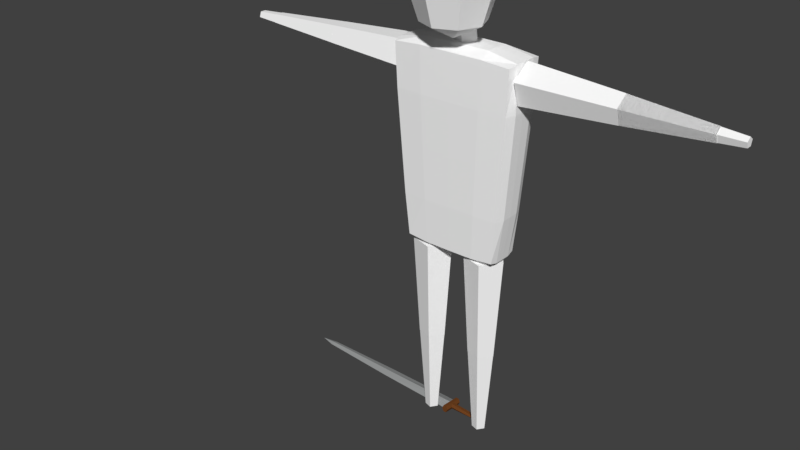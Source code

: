 # Source: Human_ver14.blend  (saved by Blender 2.77.0; exported with 4.5.12 LTS)
import bpy
from mathutils import Matrix  # noqa: F401  (used for matrix-valued properties, if any)

bpy.ops.wm.read_factory_settings(use_empty=True)
scene = bpy.context.scene
scene.name = 'Scene'

# ---- collections
col_collection_1 = bpy.data.collections.new('Collection 1'); scene.collection.children.link(col_collection_1)

# ---- materials (node trees are filled in below, after node groups)
mat_basemat = bpy.data.materials.new('BaseMat')
mat_basemat.alpha_threshold = 0.0
mat_basemat.use_transparent_shadow = False
mat_basemat.diffuse_color = (1.0, 1.0, 1.0, 1.0)
mat_basemat.roughness = 0.5
mat_basemat.line_color = (0.0, 0.0, 0.0, 1.0)
mat_bronze = bpy.data.materials.new('Bronze')
mat_bronze.alpha_threshold = 0.0
mat_bronze.use_transparent_shadow = False
mat_bronze.diffuse_color = (0.3403, 0.3506, 0.3506, 1.0)
mat_bronze.roughness = 0.5
mat_wood = bpy.data.materials.new('Wood')
mat_wood.alpha_threshold = 0.0
mat_wood.use_transparent_shadow = False
mat_wood.diffuse_color = (0.1626, 0.05538, 0.01488, 1.0)
mat_wood.roughness = 0.5
mat_copper = bpy.data.materials.new('Copper')
mat_copper.alpha_threshold = 0.0
mat_copper.use_transparent_shadow = False
mat_copper.diffuse_color = (0.8, 0.2355, 0.04549, 1.0)
mat_copper.roughness = 0.5

# ---- material node trees

# ---- world
world_world = bpy.data.worlds.new('World'); scene.world = world_world
world_world.color = (0.05088, 0.05088, 0.05088)
world_world.use_sun_shadow = False
world_world.sun_shadow_jitter_overblur = 0.0
world_world.cycles.sampling_method = 'MANUAL'

# ---- meshes
me_mesh = bpy.data.meshes.new('Mesh')
me_mesh.from_pydata([(-0.1948, 0.0636, 0.7279), (-0.2548, 0.08506, 1.505), (0.1901, 0.06359, 0.7279), (0.2501, 0.08506, 1.505), (-0.1948, -0.07404, 0.7279), (-0.2548, -0.0955, 1.505), (0.19, -0.07404, 0.7279), (0.2501, -0.0955, 1.505), (-0.2248, 0.07433, 1.117), (-0.002361, 0.08506, 1.505), (0.2201, 0.07433, 1.117), (-0.002361, 0.0636, 0.7279), (0.2501, -0.005223, 1.505), (0.2201, -0.08477, 1.117), (0.19, -0.005223, 0.7279), (-0.002361, -0.0955, 1.505), (-0.2248, -0.08477, 1.117), (-0.002361, -0.07404, 0.7279), (-0.2548, -0.005223, 1.505), (-0.1948, -0.005223, 0.7279), (-0.002361, -0.005223, 1.505), (-0.002361, -0.005223, 0.7279), (-0.2248, -0.005223, 1.117), (-0.002361, -0.08477, 1.117), (0.2201, -0.005223, 1.117), (-0.002361, 0.07433, 1.117), (-0.2398, 0.07969, 1.311), (0.1238, 0.08506, 1.505), (0.2051, 0.06896, 0.9222), (-0.09857, 0.0636, 0.7279), (0.2501, -0.05036, 1.505), (0.2051, -0.07941, 0.9222), (0.1901, 0.02919, 0.7279), (-0.1286, -0.0955, 1.505), (-0.2098, -0.07941, 0.9222), (0.09384, -0.07404, 0.7279), (-0.2548, 0.03992, 1.505), (-0.1948, -0.03963, 0.7279), (-0.2098, 0.06896, 0.9222), (-0.1286, 0.08506, 1.505), (0.2351, 0.07969, 1.311), (0.09384, 0.0636, 0.7279), (0.2501, 0.03992, 1.505), (0.2351, -0.09014, 1.311), (0.19, -0.03963, 0.7279), (0.1238, -0.0955, 1.505), (-0.2398, -0.09014, 1.311), (-0.09857, -0.07404, 0.7279), (-0.2548, -0.05036, 1.505), (-0.1948, 0.02919, 0.7279), (-0.002361, 0.03992, 1.505), (-0.002361, -0.05036, 1.505), (-0.1286, -0.005223, 1.505), (0.1238, -0.005223, 1.505), (-0.002361, -0.03963, 0.7279), (-0.002361, 0.02919, 0.7279), (-0.09857, -0.005223, 0.7279), (0.09384, -0.005223, 0.7279), (-0.2098, -0.005223, 0.9222), (-0.2398, -0.005223, 1.311), (-0.2248, -0.045, 1.117), (-0.2248, 0.03455, 1.117), (-0.002361, -0.07941, 0.9222), (-0.002361, -0.09014, 1.311), (0.1088, -0.08477, 1.117), (-0.1136, -0.08477, 1.117), (0.2051, -0.005223, 0.9222), (0.2351, -0.005223, 1.311), (0.2201, 0.03455, 1.117), (0.2201, -0.045, 1.117), (-0.002361, 0.06896, 0.9222), (-0.002361, 0.07969, 1.311), (-0.1136, 0.07433, 1.117), (0.1088, 0.07433, 1.117), (0.1163, 0.07969, 1.311), (-0.1211, 0.07969, 1.311), (-0.1061, 0.06896, 0.9222), (0.2351, -0.04768, 1.311), (0.2351, 0.03723, 1.311), (0.2051, 0.03187, 0.9222), (-0.1211, -0.09014, 1.311), (0.1163, -0.09014, 1.311), (0.1013, -0.07941, 0.9222), (-0.2398, 0.03724, 1.311), (-0.2398, -0.04768, 1.311), (-0.2098, -0.04231, 0.9222), (0.09384, 0.02919, 0.7279), (-0.09857, 0.02919, 0.7279), (-0.09857, -0.03963, 0.7279), (0.1238, -0.05036, 1.505), (-0.1286, -0.05036, 1.505), (-0.1286, 0.03992, 1.505), (0.1238, 0.03992, 1.505), (0.09384, -0.03963, 0.7279), (-0.2098, 0.03187, 0.9222), (-0.1061, -0.07941, 0.9222), (0.2051, -0.04232, 0.9222), (0.1013, 0.06896, 0.9222), (0.04337, -0.00011, 1.486), (0.04337, -0.03472, 1.669), (0.0134, -0.04064, 1.478), (0.0134, -0.07525, 1.661), (-0.03509, -0.02516, 1.481), (-0.03509, -0.05976, 1.664), (-0.03509, 0.02494, 1.491), (-0.03509, -0.009667, 1.673), (0.0134, 0.04042, 1.493), (0.0134, 0.005815, 1.676), (-0.0003831, 0.0352, 1.869), (-0.000383, 0.08156, 1.727), (-0.0003831, 0.0352, 1.584), (-0.0003832, -0.07674, 1.525), (0.07877, 0.002409, 1.869), (0.1116, 0.0352, 1.727), (0.07877, 0.002409, 1.584), (0.1116, -0.07674, 1.869), (0.1579, -0.07674, 1.727), (0.1116, -0.07674, 1.584), (0.07877, -0.1559, 1.869), (0.1116, -0.1887, 1.727), (0.07877, -0.1559, 1.584), (-0.0003834, -0.1887, 1.869), (-0.0003834, -0.235, 1.727), (-0.0003834, -0.1887, 1.584), (-0.07954, -0.1559, 1.869), (-0.1123, -0.1887, 1.727), (-0.07954, -0.1559, 1.584), (-0.1123, -0.07674, 1.869), (-0.1587, -0.07674, 1.727), (-0.1123, -0.07674, 1.584), (-0.0003832, -0.07674, 1.928), (-0.07954, 0.002409, 1.869), (-0.1123, 0.0352, 1.727), (-0.07954, 0.002409, 1.584), (0.1576, -2.02e-07, 0.3378), (0.1824, -2.352e-07, 0.7358), (0.1217, -0.04941, 0.3378), (0.1293, -0.07308, 0.7358), (0.06356, -0.03054, 0.3378), (0.04343, -0.04517, 0.7358), (0.06356, 0.03054, 0.3378), (0.04343, 0.04517, 0.7358), (0.1217, 0.04941, 0.3378), (0.1293, 0.07308, 0.7358), (0.1317, -1.678e-07, 0.001139), (0.1572, -2.018e-07, 0.3421), (0.1137, -0.02486, 0.001139), (0.1215, -0.04906, 0.3421), (0.08445, -0.01537, 0.001139), (0.06387, -0.03032, 0.3421), (0.08445, 0.01537, 0.001139), (0.06387, 0.03032, 0.3421), (0.1137, 0.02486, 0.001139), (0.1215, 0.04906, 0.3421), (-0.06715, 8.821e-08, 0.3375), (-0.04227, 5.498e-08, 0.7355), (-0.1031, -0.04941, 0.3375), (-0.09536, -0.07308, 0.7355), (-0.1611, -0.03054, 0.3375), (-0.1813, -0.04517, 0.7355), (-0.1611, 0.03054, 0.3375), (-0.1813, 0.04517, 0.7355), (-0.1031, 0.04941, 0.3375), (-0.09536, 0.07308, 0.7355), (-0.09297, 1.223e-07, 0.000821), (-0.06752, 8.843e-08, 0.3418), (-0.111, -0.02486, 0.000821), (-0.1032, -0.04906, 0.3418), (-0.1403, -0.01536, 0.000821), (-0.1608, -0.03032, 0.3418), (-0.1403, 0.01537, 0.000821), (-0.1608, 0.03032, 0.3418), (-0.111, 0.02486, 0.000821), (-0.1032, 0.04906, 0.3418), (0.5889, -8.195e-07, 1.457), (0.2377, -3.066e-07, 1.482), (0.5889, -0.04942, 1.421), (0.2377, -0.07308, 1.429), (0.5889, -0.03054, 1.363), (0.2377, -0.04517, 1.343), (0.5889, 0.03054, 1.363), (0.2377, 0.04517, 1.343), (0.5889, 0.04941, 1.421), (0.2377, 0.07308, 1.429), (0.8947, -1.254e-06, 1.431), (0.5856, -8.151e-07, 1.457), (0.8947, -0.02486, 1.413), (0.5856, -0.04906, 1.421), (0.8947, -0.01537, 1.384), (0.5856, -0.03032, 1.363), (0.8947, 0.01536, 1.384), (0.5856, 0.03032, 1.363), (0.8947, 0.02486, 1.413), (0.5856, 0.04906, 1.421), (-0.5619, 8.198e-07, 1.353), (-0.2356, 3.047e-07, 1.328), (-0.5619, -0.04941, 1.389), (-0.2356, -0.07308, 1.381), (-0.5619, -0.03054, 1.447), (-0.2356, -0.04517, 1.467), (-0.5619, 0.03054, 1.447), (-0.2356, 0.04517, 1.467), (-0.5619, 0.04942, 1.389), (-0.2356, 0.07308, 1.381), (-0.8692, 1.258e-06, 1.379), (-0.5601, 8.169e-07, 1.353), (-0.8692, -0.02486, 1.397), (-0.5601, -0.04906, 1.389), (-0.8692, -0.01536, 1.426), (-0.5601, -0.03032, 1.447), (-0.8692, 0.01537, 1.426), (-0.5601, 0.03032, 1.447), (-0.8692, 0.02486, 1.397), (-0.5601, 0.04906, 1.389), (0.8947, -1.254e-06, 1.431), (0.5856, -8.151e-07, 1.457), (0.8947, -0.02486, 1.413), (0.5856, -0.04906, 1.421), (0.8947, -0.01537, 1.384), (0.5856, -0.03032, 1.363), (0.8947, 0.01536, 1.384), (0.5856, 0.03032, 1.363), (0.8947, 0.02486, 1.413), (0.5856, 0.04906, 1.421), (0.9834, -1.16e-06, 1.423), (0.8938, -9.477e-07, 1.43), (0.9834, -0.01712, 1.411), (0.8938, -0.02367, 1.413), (0.9834, -0.01058, 1.391), (0.8938, -0.01463, 1.385), (0.9834, 0.01058, 1.391), (0.8938, 0.01463, 1.385), (0.9834, 0.01712, 1.411), (0.8938, 0.02367, 1.413), (-0.9577, -1.166e-06, 1.387), (-0.8681, -9.463e-07, 1.38), (-0.9577, -0.01712, 1.399), (-0.8681, -0.02367, 1.397), (-0.9577, -0.01058, 1.419), (-0.8681, -0.01463, 1.425), (-0.9577, 0.01058, 1.419), (-0.8681, 0.01463, 1.425), (-0.9577, 0.01712, 1.399), (-0.8681, 0.02367, 1.397)], [], [(97, 28, 2, 41), (96, 31, 6, 44), (95, 34, 4, 47), (94, 38, 0, 49), (93, 44, 6, 35), (92, 42, 3, 27), (91, 50, 9, 39), (90, 51, 20, 52), (89, 30, 12, 53), (88, 54, 17, 47), (87, 55, 21, 56), (86, 32, 14, 57), (85, 58, 19, 37), (84, 59, 22, 60), (83, 26, 8, 61), (82, 62, 17, 35), (81, 63, 23, 64), (80, 46, 16, 65), (79, 66, 14, 32), (78, 67, 24, 68), (77, 43, 13, 69), (76, 70, 11, 29), (75, 71, 25, 72), (74, 40, 10, 73), (71, 74, 73, 25), (9, 27, 74, 71), (27, 3, 40, 74), (26, 75, 72, 8), (1, 39, 75, 26), (39, 9, 71, 75), (38, 76, 29, 0), (8, 72, 76, 38), (72, 25, 70, 76), (67, 77, 69, 24), (12, 30, 77, 67), (30, 7, 43, 77), (40, 78, 68, 10), (3, 42, 78, 40), (42, 12, 67, 78), (28, 79, 32, 2), (10, 68, 79, 28), (68, 24, 66, 79), (63, 80, 65, 23), (15, 33, 80, 63), (33, 5, 46, 80), (43, 81, 64, 13), (7, 45, 81, 43), (45, 15, 63, 81), (31, 82, 35, 6), (13, 64, 82, 31), (64, 23, 62, 82), (59, 83, 61, 22), (18, 36, 83, 59), (36, 1, 26, 83), (46, 84, 60, 16), (5, 48, 84, 46), (48, 18, 59, 84), (34, 85, 37, 4), (16, 60, 85, 34), (60, 22, 58, 85), (55, 86, 57, 21), (11, 41, 86, 55), (41, 2, 32, 86), (49, 87, 56, 19), (0, 29, 87, 49), (29, 11, 55, 87), (37, 88, 47, 4), (19, 56, 88, 37), (56, 21, 54, 88), (51, 89, 53, 20), (15, 45, 89, 51), (45, 7, 30, 89), (48, 90, 52, 18), (5, 33, 90, 48), (33, 15, 51, 90), (36, 91, 39, 1), (18, 52, 91, 36), (52, 20, 50, 91), (50, 92, 27, 9), (20, 53, 92, 50), (53, 12, 42, 92), (54, 93, 35, 17), (21, 57, 93, 54), (57, 14, 44, 93), (58, 94, 49, 19), (22, 61, 94, 58), (61, 8, 38, 94), (62, 95, 47, 17), (23, 65, 95, 62), (65, 16, 34, 95), (66, 96, 44, 14), (24, 69, 96, 66), (69, 13, 31, 96), (70, 97, 41, 11), (25, 73, 97, 70), (73, 10, 28, 97), (98, 99, 101, 100), (100, 101, 103, 102), (102, 103, 105, 104), (101, 99, 107, 105, 103), (106, 107, 99, 98), (104, 105, 107, 106), (98, 100, 102, 104, 106), (110, 109, 113, 114), (109, 108, 112, 113), (114, 113, 116, 117), (113, 112, 115, 116), (117, 116, 119, 120), (116, 115, 118, 119), (120, 119, 122, 123), (119, 118, 121, 122), (123, 122, 125, 126), (122, 121, 124, 125), (126, 125, 128, 129), (125, 124, 127, 128), (128, 127, 131, 132), (129, 128, 132, 133), (108, 130, 112), (111, 110, 114), (112, 130, 115), (111, 114, 117), (115, 130, 118), (111, 117, 120), (118, 130, 121), (111, 120, 123), (121, 130, 124), (111, 123, 126), (124, 130, 127), (111, 126, 129), (127, 130, 131), (111, 129, 133), (111, 133, 110), (132, 131, 108, 109), (133, 132, 109, 110), (131, 130, 108), (134, 135, 137, 136), (136, 137, 139, 138), (138, 139, 141, 140), (137, 135, 143, 141, 139), (142, 143, 135, 134), (140, 141, 143, 142), (134, 136, 138, 140, 142), (144, 145, 147, 146), (146, 147, 149, 148), (148, 149, 151, 150), (147, 145, 153, 151, 149), (152, 153, 145, 144), (150, 151, 153, 152), (144, 146, 148, 150, 152), (154, 155, 157, 156), (156, 157, 159, 158), (158, 159, 161, 160), (157, 155, 163, 161, 159), (162, 163, 155, 154), (160, 161, 163, 162), (154, 156, 158, 160, 162), (164, 165, 167, 166), (166, 167, 169, 168), (168, 169, 171, 170), (167, 165, 173, 171, 169), (172, 173, 165, 164), (170, 171, 173, 172), (164, 166, 168, 170, 172), (174, 175, 177, 176), (176, 177, 179, 178), (178, 179, 181, 180), (177, 175, 183, 181, 179), (182, 183, 175, 174), (180, 181, 183, 182), (174, 176, 178, 180, 182), (184, 185, 187, 186), (186, 187, 189, 188), (188, 189, 191, 190), (187, 185, 193, 191, 189), (192, 193, 185, 184), (190, 191, 193, 192), (184, 186, 188, 190, 192), (194, 195, 197, 196), (196, 197, 199, 198), (198, 199, 201, 200), (197, 195, 203, 201, 199), (202, 203, 195, 194), (200, 201, 203, 202), (194, 196, 198, 200, 202), (204, 205, 207, 206), (206, 207, 209, 208), (208, 209, 211, 210), (207, 205, 213, 211, 209), (212, 213, 205, 204), (210, 211, 213, 212), (204, 206, 208, 210, 212), (214, 215, 217, 216), (216, 217, 219, 218), (217, 215, 223, 221, 219), (222, 223, 215, 214), (220, 221, 223, 222), (228, 230, 232, 224, 226), (228, 229, 231, 230), (224, 225, 227, 226), (226, 227, 229, 228), (227, 225, 233, 231, 229), (232, 233, 225, 224), (230, 231, 233, 232), (238, 240, 242, 234, 236), (238, 239, 241, 240), (234, 235, 237, 236), (236, 237, 239, 238), (237, 235, 243, 241, 239), (242, 243, 235, 234), (240, 241, 243, 242)])
_uv = me_mesh.uv_layers.new(name='UVMap')
_uv.uv.foreach_set('vector', [0.2701, 0.294, 0.3223, 0.294, 0.3148, 0.3919, 0.2663, 0.3919, 0.378, 0.2999, 0.3966, 0.3018, 0.3837, 0.3991, 0.3665, 0.3973, 0.1657, 0.5591, 0.1134, 0.5591, 0.121, 0.4612, 0.1694, 0.4612, 0.09487, 0.296, 0.1134, 0.294, 0.121, 0.3919, 0.1038, 0.3937, 0.2663, 0.4439, 0.3148, 0.4439, 0.3148, 0.4612, 0.2663, 0.4612, 0.2814, 0.9209, 0.345, 0.9209, 0.345, 0.9436, 0.2814, 0.9436, 0.1543, 0.9209, 0.2179, 0.9209, 0.2179, 0.9436, 0.1543, 0.9436, 0.1543, 0.8755, 0.2179, 0.8755, 0.2179, 0.8982, 0.1543, 0.8982, 0.2814, 0.8755, 0.345, 0.8755, 0.345, 0.8982, 0.2814, 0.8982, 0.1694, 0.4439, 0.2179, 0.4439, 0.2179, 0.4612, 0.1694, 0.4612, 0.1694, 0.4092, 0.2179, 0.4092, 0.2179, 0.4265, 0.1694, 0.4265, 0.2663, 0.4092, 0.3148, 0.4092, 0.3148, 0.4265, 0.2663, 0.4265, 0.05772, 0.2999, 0.07629, 0.2979, 0.08653, 0.3955, 0.0693, 0.3973, 0.03455, 0.1049, 0.05581, 0.1027, 0.06605, 0.2003, 0.04613, 0.2024, 0.07707, 0.1005, 0.09833, 0.09824, 0.1059, 0.1961, 0.08597, 0.1982, 0.2701, 0.5591, 0.2179, 0.5591, 0.2179, 0.4612, 0.2663, 0.4612, 0.2777, 0.7548, 0.2179, 0.7548, 0.2179, 0.657, 0.2739, 0.657, 0.1581, 0.7548, 0.09833, 0.7548, 0.1059, 0.657, 0.1619, 0.657, 0.3409, 0.296, 0.3595, 0.2979, 0.3492, 0.3955, 0.332, 0.3937, 0.3587, 0.1005, 0.38, 0.1027, 0.3697, 0.2003, 0.3498, 0.1982, 0.4012, 0.1049, 0.4225, 0.1072, 0.4096, 0.2045, 0.3896, 0.2024, 0.1657, 0.294, 0.2179, 0.294, 0.2179, 0.3919, 0.1694, 0.3919, 0.1581, 0.09824, 0.2179, 0.09824, 0.2179, 0.1961, 0.1619, 0.1961, 0.2777, 0.09824, 0.3374, 0.09824, 0.3299, 0.1961, 0.2739, 0.1961, 0.2179, 0.09824, 0.2777, 0.09824, 0.2739, 0.1961, 0.2179, 0.1961, 0.2179, 0.0003556, 0.2814, 0.0003556, 0.2777, 0.09824, 0.2179, 0.09824, 0.2814, 0.0003556, 0.345, 0.0003555, 0.3374, 0.09824, 0.2777, 0.09824, 0.09833, 0.09824, 0.1581, 0.09824, 0.1619, 0.1961, 0.1059, 0.1961, 0.09078, 0.0003556, 0.1543, 0.0003556, 0.1581, 0.09824, 0.09833, 0.09824, 0.1543, 0.0003556, 0.2179, 0.0003556, 0.2179, 0.09824, 0.1581, 0.09824, 0.1134, 0.294, 0.1657, 0.294, 0.1694, 0.3919, 0.121, 0.3919, 0.1059, 0.1961, 0.1619, 0.1961, 0.1657, 0.294, 0.1134, 0.294, 0.1619, 0.1961, 0.2179, 0.1961, 0.2179, 0.294, 0.1657, 0.294, 0.38, 0.1027, 0.4012, 0.1049, 0.3896, 0.2024, 0.3697, 0.2003, 0.3902, 0.0051, 0.4128, 0.007472, 0.4012, 0.1049, 0.38, 0.1027, 0.4128, 0.007472, 0.4354, 0.009844, 0.4225, 0.1072, 0.4012, 0.1049, 0.3374, 0.09824, 0.3587, 0.1005, 0.3498, 0.1982, 0.3299, 0.1961, 0.345, 0.0003555, 0.3676, 0.002728, 0.3587, 0.1005, 0.3374, 0.09824, 0.3676, 0.002728, 0.3902, 0.0051, 0.38, 0.1027, 0.3587, 0.1005, 0.3223, 0.294, 0.3409, 0.296, 0.332, 0.3937, 0.3148, 0.3919, 0.3299, 0.1961, 0.3498, 0.1982, 0.3409, 0.296, 0.3223, 0.294, 0.3498, 0.1982, 0.3697, 0.2003, 0.3595, 0.2979, 0.3409, 0.296, 0.2179, 0.7548, 0.1581, 0.7548, 0.1619, 0.657, 0.2179, 0.657, 0.2179, 0.8527, 0.1543, 0.8527, 0.1581, 0.7548, 0.2179, 0.7548, 0.1543, 0.8527, 0.09078, 0.8527, 0.09833, 0.7548, 0.1581, 0.7548, 0.3374, 0.7548, 0.2777, 0.7548, 0.2739, 0.657, 0.3299, 0.657, 0.345, 0.8527, 0.2814, 0.8527, 0.2777, 0.7548, 0.3374, 0.7548, 0.2814, 0.8527, 0.2179, 0.8527, 0.2179, 0.7548, 0.2777, 0.7548, 0.3223, 0.5591, 0.2701, 0.5591, 0.2663, 0.4612, 0.3148, 0.4612, 0.3299, 0.657, 0.2739, 0.657, 0.2701, 0.5591, 0.3223, 0.5591, 0.2739, 0.657, 0.2179, 0.657, 0.2179, 0.5591, 0.2701, 0.5591, 0.05581, 0.1027, 0.07707, 0.1005, 0.08597, 0.1982, 0.06605, 0.2003, 0.04557, 0.0051, 0.06817, 0.002728, 0.07707, 0.1005, 0.05581, 0.1027, 0.06817, 0.002728, 0.09078, 0.0003556, 0.09833, 0.09824, 0.07707, 0.1005, 0.01328, 0.1072, 0.03455, 0.1049, 0.04613, 0.2024, 0.02621, 0.2045, 0.0003555, 0.009844, 0.02296, 0.007472, 0.03455, 0.1049, 0.01328, 0.1072, 0.02296, 0.007472, 0.04557, 0.0051, 0.05581, 0.1027, 0.03455, 0.1049, 0.03914, 0.3018, 0.05772, 0.2999, 0.0693, 0.3973, 0.05207, 0.3991, 0.02621, 0.2045, 0.04613, 0.2024, 0.05772, 0.2999, 0.03914, 0.3018, 0.04613, 0.2024, 0.06605, 0.2003, 0.07629, 0.2979, 0.05772, 0.2999, 0.2179, 0.4092, 0.2663, 0.4092, 0.2663, 0.4265, 0.2179, 0.4265, 0.2179, 0.3919, 0.2663, 0.3919, 0.2663, 0.4092, 0.2179, 0.4092, 0.2663, 0.3919, 0.3148, 0.3919, 0.3148, 0.4092, 0.2663, 0.4092, 0.121, 0.4092, 0.1694, 0.4092, 0.1694, 0.4265, 0.121, 0.4265, 0.121, 0.3919, 0.1694, 0.3919, 0.1694, 0.4092, 0.121, 0.4092, 0.1694, 0.3919, 0.2179, 0.3919, 0.2179, 0.4092, 0.1694, 0.4092, 0.121, 0.4439, 0.1694, 0.4439, 0.1694, 0.4612, 0.121, 0.4612, 0.121, 0.4265, 0.1694, 0.4265, 0.1694, 0.4439, 0.121, 0.4439, 0.1694, 0.4265, 0.2179, 0.4265, 0.2179, 0.4439, 0.1694, 0.4439, 0.2179, 0.8755, 0.2814, 0.8755, 0.2814, 0.8982, 0.2179, 0.8982, 0.2179, 0.8527, 0.2814, 0.8527, 0.2814, 0.8755, 0.2179, 0.8755, 0.2814, 0.8527, 0.345, 0.8527, 0.345, 0.8755, 0.2814, 0.8755, 0.09078, 0.8755, 0.1543, 0.8755, 0.1543, 0.8982, 0.09078, 0.8982, 0.09078, 0.8527, 0.1543, 0.8527, 0.1543, 0.8755, 0.09078, 0.8755, 0.1543, 0.8527, 0.2179, 0.8527, 0.2179, 0.8755, 0.1543, 0.8755, 0.09078, 0.9209, 0.1543, 0.9209, 0.1543, 0.9436, 0.09078, 0.9436, 0.09078, 0.8982, 0.1543, 0.8982, 0.1543, 0.9209, 0.09078, 0.9209, 0.1543, 0.8982, 0.2179, 0.8982, 0.2179, 0.9209, 0.1543, 0.9209, 0.2179, 0.9209, 0.2814, 0.9209, 0.2814, 0.9436, 0.2179, 0.9436, 0.2179, 0.8982, 0.2814, 0.8982, 0.2814, 0.9209, 0.2179, 0.9209, 0.2814, 0.8982, 0.345, 0.8982, 0.345, 0.9209, 0.2814, 0.9209, 0.2179, 0.4439, 0.2663, 0.4439, 0.2663, 0.4612, 0.2179, 0.4612, 0.2179, 0.4265, 0.2663, 0.4265, 0.2663, 0.4439, 0.2179, 0.4439, 0.2663, 0.4265, 0.3148, 0.4265, 0.3148, 0.4439, 0.2663, 0.4439, 0.07629, 0.2979, 0.09487, 0.296, 0.1038, 0.3937, 0.08653, 0.3955, 0.06605, 0.2003, 0.08597, 0.1982, 0.09487, 0.296, 0.07629, 0.2979, 0.08597, 0.1982, 0.1059, 0.1961, 0.1134, 0.294, 0.09487, 0.296, 0.2179, 0.5591, 0.1657, 0.5591, 0.1694, 0.4612, 0.2179, 0.4612, 0.2179, 0.657, 0.1619, 0.657, 0.1657, 0.5591, 0.2179, 0.5591, 0.1619, 0.657, 0.1059, 0.657, 0.1134, 0.5591, 0.1657, 0.5591, 0.3595, 0.2979, 0.378, 0.2999, 0.3665, 0.3973, 0.3492, 0.3955, 0.3697, 0.2003, 0.3896, 0.2024, 0.378, 0.2999, 0.3595, 0.2979, 0.3896, 0.2024, 0.4096, 0.2045, 0.3966, 0.3018, 0.378, 0.2999, 0.2179, 0.294, 0.2701, 0.294, 0.2663, 0.3919, 0.2179, 0.3919, 0.2179, 0.1961, 0.2739, 0.1961, 0.2701, 0.294, 0.2179, 0.294, 0.2739, 0.1961, 0.3299, 0.1961, 0.3223, 0.294, 0.2701, 0.294, 0.931, 0.469, 0.8977, 0.5281, 0.9179, 0.5192, 0.872, 0.469, 0.872, 0.469, 0.9179, 0.5192, 0.9129, 0.4978, 0.8524, 0.5255, 0.8524, 0.5255, 0.9129, 0.4978, 0.8914, 0.4921, 0.8989, 0.56, 0.8797, 0.3295, 0.8948, 0.3087, 0.9192, 0.3167, 0.9192, 0.3423, 0.8948, 0.3503, 0.9478, 0.5254, 0.8821, 0.512, 0.8977, 0.5281, 0.931, 0.469, 0.8989, 0.56, 0.8914, 0.4921, 0.8821, 0.512, 0.9478, 0.5254, 0.9041, 0.3925, 0.8797, 0.3846, 0.8797, 0.3589, 0.9041, 0.351, 0.9192, 0.3718, 0.5697, 0.2998, 0.5441, 0.3515, 0.4994, 0.3322, 0.5385, 0.2787, 0.5441, 0.3515, 0.5185, 0.4032, 0.4828, 0.3943, 0.4994, 0.3322, 0.5385, 0.2787, 0.4994, 0.3322, 0.4361, 0.3064, 0.5083, 0.2347, 0.4994, 0.3322, 0.4828, 0.3943, 0.4361, 0.401, 0.4361, 0.3064, 0.6521, 0.06763, 0.6521, 0.1623, 0.5888, 0.1364, 0.6054, 0.07435, 0.6521, 0.1623, 0.58, 0.234, 0.5497, 0.1899, 0.5888, 0.1364, 0.6054, 0.07435, 0.5888, 0.1364, 0.5441, 0.1172, 0.5697, 0.06546, 0.5888, 0.1364, 0.5497, 0.1899, 0.5185, 0.1689, 0.5441, 0.1172, 0.5697, 0.06546, 0.5441, 0.1172, 0.4994, 0.0979, 0.5385, 0.04441, 0.5441, 0.1172, 0.5185, 0.1689, 0.4828, 0.16, 0.4994, 0.0979, 0.5385, 0.04441, 0.4994, 0.0979, 0.4361, 0.07205, 0.5083, 0.0003555, 0.4994, 0.0979, 0.4828, 0.16, 0.4361, 0.1667, 0.4361, 0.07205, 0.6521, 0.3966, 0.58, 0.4683, 0.5497, 0.4242, 0.5888, 0.3707, 0.6521, 0.302, 0.6521, 0.3966, 0.5888, 0.3707, 0.6054, 0.3087, 0.5185, 0.4032, 0.4897, 0.467, 0.4828, 0.3943, 0.5985, 0.2359, 0.5697, 0.2998, 0.5385, 0.2787, 0.4828, 0.3943, 0.4897, 0.467, 0.4361, 0.401, 0.5985, 0.2359, 0.5385, 0.2787, 0.5083, 0.2347, 0.58, 0.234, 0.4897, 0.2327, 0.5497, 0.1899, 0.5985, 0.001602, 0.6521, 0.06763, 0.6054, 0.07435, 0.5497, 0.1899, 0.4897, 0.2327, 0.5185, 0.1689, 0.5985, 0.001602, 0.6054, 0.07435, 0.5697, 0.06546, 0.5185, 0.1689, 0.4897, 0.2327, 0.4828, 0.16, 0.5985, 0.001602, 0.5697, 0.06546, 0.5385, 0.04441, 0.4828, 0.16, 0.4897, 0.2327, 0.4361, 0.1667, 0.5985, 0.001602, 0.5385, 0.04441, 0.5083, 0.0003555, 0.58, 0.4683, 0.4897, 0.467, 0.5497, 0.4242, 0.5985, 0.2359, 0.6521, 0.302, 0.6054, 0.3087, 0.5985, 0.2359, 0.6054, 0.3087, 0.5697, 0.2998, 0.5888, 0.3707, 0.5497, 0.4242, 0.5185, 0.4032, 0.5441, 0.3515, 0.6054, 0.3087, 0.5888, 0.3707, 0.5441, 0.3515, 0.5697, 0.2998, 0.5497, 0.4242, 0.4897, 0.467, 0.5185, 0.4032, 0.8424, 0.0003559, 0.879, 0.1978, 0.834, 0.2045, 0.812, 0.004853, 0.812, 0.004853, 0.834, 0.2045, 0.7887, 0.2078, 0.7813, 0.007107, 0.7813, 0.007107, 0.7887, 0.2078, 0.7432, 0.2078, 0.7505, 0.007107, 0.5068, 0.8867, 0.5501, 0.8727, 0.5768, 0.9095, 0.5501, 0.9463, 0.5068, 0.9322, 0.7199, 0.004852, 0.6978, 0.2045, 0.6528, 0.1978, 0.6894, 0.0003555, 0.7505, 0.007107, 0.7432, 0.2078, 0.6978, 0.2045, 0.7199, 0.004852, 0.6993, 0.92, 0.6685, 0.92, 0.659, 0.8907, 0.6839, 0.8727, 0.7088, 0.8907, 0.5503, 0.6959, 0.5876, 0.864, 0.5576, 0.8693, 0.535, 0.6986, 0.535, 0.6986, 0.5576, 0.8693, 0.5271, 0.872, 0.5196, 0.7, 0.5196, 0.7, 0.5271, 0.872, 0.4966, 0.872, 0.5041, 0.7, 0.8892, 0.09887, 0.9197, 0.09887, 0.9291, 0.1279, 0.9044, 0.1459, 0.8797, 0.1279, 0.4887, 0.6986, 0.4662, 0.8693, 0.4361, 0.864, 0.4735, 0.6959, 0.5041, 0.7, 0.4966, 0.872, 0.4662, 0.8693, 0.4887, 0.6986, 0.6833, 0.234, 0.6786, 0.2192, 0.6911, 0.2102, 0.7036, 0.2192, 0.6988, 0.234, 0.8424, 0.2347, 0.879, 0.4321, 0.834, 0.4388, 0.812, 0.2392, 0.812, 0.2392, 0.834, 0.4388, 0.7887, 0.4421, 0.7813, 0.2414, 0.7813, 0.2414, 0.7887, 0.4421, 0.7432, 0.4421, 0.7505, 0.2414, 0.4361, 0.9095, 0.4629, 0.8727, 0.5061, 0.8867, 0.5061, 0.9322, 0.4629, 0.9463, 0.7199, 0.2392, 0.6978, 0.4388, 0.6528, 0.4321, 0.6894, 0.2347, 0.7505, 0.2414, 0.7432, 0.4421, 0.6978, 0.4388, 0.7199, 0.2392, 0.8892, 0.04768, 0.8797, 0.01843, 0.9046, 0.0003555, 0.9295, 0.01843, 0.92, 0.04768, 0.7025, 0.6959, 0.7398, 0.864, 0.7098, 0.8693, 0.6872, 0.6986, 0.6872, 0.6986, 0.7098, 0.8693, 0.6794, 0.872, 0.6718, 0.7, 0.6718, 0.7, 0.6794, 0.872, 0.6488, 0.872, 0.6564, 0.7, 0.8797, 0.1645, 0.9044, 0.1466, 0.9291, 0.1645, 0.9197, 0.1936, 0.8892, 0.1936, 0.6409, 0.6986, 0.6184, 0.8693, 0.5883, 0.864, 0.6257, 0.6959, 0.6564, 0.7, 0.6488, 0.872, 0.6184, 0.8693, 0.6409, 0.6986, 0.6731, 0.4683, 0.6576, 0.4683, 0.6528, 0.4536, 0.6653, 0.4445, 0.6778, 0.4536, 0.6436, 0.6586, 0.4461, 0.6952, 0.4395, 0.6502, 0.6391, 0.6282, 0.6391, 0.6282, 0.4395, 0.6502, 0.4361, 0.6048, 0.6368, 0.5975, 0.6368, 0.5975, 0.4361, 0.6048, 0.4361, 0.5594, 0.6368, 0.5667, 0.5883, 0.9095, 0.6151, 0.8727, 0.6583, 0.8867, 0.6583, 0.9322, 0.6151, 0.9463, 0.6391, 0.5361, 0.4395, 0.514, 0.4461, 0.469, 0.6436, 0.5056, 0.6368, 0.5667, 0.4361, 0.5594, 0.4395, 0.514, 0.6391, 0.5361, 0.8773, 0.6787, 0.8524, 0.6606, 0.8619, 0.6314, 0.8927, 0.6314, 0.9022, 0.6606, 0.9166, 0.8101, 0.7485, 0.8474, 0.7432, 0.8174, 0.9139, 0.7948, 0.9139, 0.7948, 0.7432, 0.8174, 0.7406, 0.7869, 0.9125, 0.7794, 0.9125, 0.7794, 0.7406, 0.7869, 0.7406, 0.7564, 0.9125, 0.7639, 0.8797, 0.2179, 0.9088, 0.2085, 0.9267, 0.2332, 0.9088, 0.2579, 0.8797, 0.2485, 0.9139, 0.7485, 0.7432, 0.726, 0.7485, 0.6959, 0.9166, 0.7333, 0.9125, 0.7639, 0.7406, 0.7564, 0.7432, 0.726, 0.9139, 0.7485, 0.6911, 0.4683, 0.6786, 0.4592, 0.6833, 0.4445, 0.6988, 0.4445, 0.7036, 0.4592, 0.6443, 0.5056, 0.8417, 0.469, 0.8484, 0.514, 0.6488, 0.5361, 0.6488, 0.5361, 0.8484, 0.514, 0.8517, 0.5594, 0.651, 0.5667, 0.651, 0.5667, 0.8517, 0.5594, 0.8517, 0.6048, 0.651, 0.5975, 0.8524, 0.5874, 0.8892, 0.5607, 0.926, 0.5874, 0.912, 0.6307, 0.8665, 0.6307, 0.6488, 0.6282, 0.8484, 0.6502, 0.8417, 0.6952, 0.6443, 0.6586, 0.651, 0.5975, 0.8517, 0.6048, 0.8484, 0.6502, 0.6488, 0.6282, 0.8978, 0.09816, 0.8797, 0.07328, 0.8978, 0.04839, 0.9271, 0.0579, 0.9271, 0.08865, 0.7406, 0.8855, 0.9086, 0.8481, 0.9139, 0.8782, 0.7433, 0.9007, 0.7433, 0.9007, 0.9139, 0.8782, 0.9166, 0.9086, 0.7446, 0.9162, 0.7446, 0.9162, 0.9166, 0.9086, 0.9166, 0.9392, 0.7446, 0.9316, 0.8797, 0.2833, 0.8977, 0.2586, 0.9267, 0.2681, 0.9267, 0.2986, 0.8977, 0.308, 0.7433, 0.947, 0.9139, 0.9696, 0.9086, 0.9996, 0.7406, 0.9623, 0.7446, 0.9316, 0.9166, 0.9392, 0.9139, 0.9696, 0.7433, 0.947, 0.6576, 0.234, 0.6528, 0.2192, 0.6653, 0.2102, 0.6778, 0.2192, 0.6731, 0.234, 0.9166, 0.8101, 0.7485, 0.8474, 0.7432, 0.8174, 0.9139, 0.7948, 0.9139, 0.7948, 0.7432, 0.8174, 0.7406, 0.7869, 0.9125, 0.7794, 0.8797, 0.2179, 0.9088, 0.2085, 0.9267, 0.2332, 0.9088, 0.2579, 0.8797, 0.2485, 0.9139, 0.7485, 0.7432, 0.726, 0.7485, 0.6959, 0.9166, 0.7333, 0.9125, 0.7639, 0.7406, 0.7564, 0.7432, 0.726, 0.9139, 0.7485, 0.9125, 0.7794, 0.9125, 0.7639, 0.9139, 0.7485, 0.9166, 0.8101, 0.9139, 0.7948, 0.9125, 0.7794, 0.7406, 0.7869, 0.9088, 0.2579, 0.9125, 0.7639, 0.9166, 0.8101, 0.7485, 0.8474, 0.7432, 0.8174, 0.9139, 0.7948, 0.9139, 0.7948, 0.7432, 0.8174, 0.7406, 0.7869, 0.9125, 0.7794, 0.8797, 0.2179, 0.9088, 0.2085, 0.9267, 0.2332, 0.9088, 0.2579, 0.8797, 0.2485, 0.9139, 0.7485, 0.7432, 0.726, 0.7485, 0.6959, 0.9166, 0.7333, 0.9125, 0.7639, 0.7406, 0.7564, 0.7432, 0.726, 0.9139, 0.7485, 0.9125, 0.7794, 0.9125, 0.7639, 0.9139, 0.7485, 0.9166, 0.8101, 0.9139, 0.7948, 0.9125, 0.7794, 0.7406, 0.7869, 0.9088, 0.2579, 0.9125, 0.7639, 0.9166, 0.8101, 0.7485, 0.8474, 0.7432, 0.8174, 0.9139, 0.7948, 0.9139, 0.7948, 0.7432, 0.8174, 0.7406, 0.7869, 0.9125, 0.7794, 0.8797, 0.2179, 0.9088, 0.2085, 0.9267, 0.2332, 0.9088, 0.2579, 0.8797, 0.2485, 0.9139, 0.7485, 0.7432, 0.726, 0.7485, 0.6959, 0.9166, 0.7333, 0.9125, 0.7639, 0.7406, 0.7564, 0.7432, 0.726, 0.9139, 0.7485])
me_mesh.materials.append(mat_basemat)
me_mesh.use_remesh_preserve_volume = False
me_mesh.use_remesh_preserve_attributes = False
me_mesh.use_mirror_vertex_groups = False
me_mesh.update()
me_sword = bpy.data.meshes.new('Sword')
me_sword.from_pydata([(-9.842e-05, 0.06471, -0.02023), (0.006064, 0.06471, -0.01407), (-9.842e-05, 0.06471, -0.007909), (-0.006261, 0.06471, -0.01407), (-9.842e-05, 0.08173, -0.01041), (0.006064, 0.07639, -0.007329), (-9.842e-05, 0.07105, -0.004248), (-0.006261, 0.07639, -0.007329), (-9.842e-05, 0.08173, 0.009237), (0.006064, 0.07639, 0.006156), (-9.842e-05, 0.07105, 0.003075), (-0.006261, 0.07639, 0.006156), (-9.842e-05, 0.06471, 0.01906), (0.006064, 0.06471, 0.0129), (-9.842e-05, 0.06471, 0.006736), (-0.006261, 0.06471, 0.0129), (-9.842e-05, 0.0477, 0.009237), (0.006064, 0.05303, 0.006156), (-9.842e-05, 0.05837, 0.003075), (-0.006261, 0.05303, 0.006156), (-9.842e-05, 0.0477, -0.01041), (0.006064, 0.05303, -0.007329), (-9.842e-05, 0.05837, -0.004248), (-0.006261, 0.05303, -0.007329), (-1.863e-09, -0.06434, -0.03371), (-1.863e-09, -0.06434, 0.03371), (-1.863e-09, -0.7758, 0.0), (-1.863e-09, -0.3913, 0.02774), (-0.01205, -0.06434, 0.0), (-1.863e-09, -0.3913, -0.02774), (0.01205, -0.06434, 0.0), (0.007699, -0.3913, 0.0), (-0.007699, -0.3913, 0.0), (-1.863e-09, -0.7144, -0.01468), (-1.863e-09, -0.7144, 0.01468), (0.004378, -0.7151, 0.0), (-0.004378, -0.7151, 0.0), (0.0001056, -0.04706, -0.03769), (0.0001056, -0.04706, 0.0384), (0.0138, -0.05341, -0.03769), (0.0138, -0.05341, 0.0384), (0.0138, -0.06611, -0.03769), (0.0138, -0.06611, 0.0384), (0.0001056, -0.07247, -0.03769), (0.0001056, -0.07247, 0.0384), (-0.01359, -0.06611, -0.03769), (-0.01359, -0.06611, 0.0384), (-0.01359, -0.05341, -0.03769), (-0.01359, -0.05341, 0.0384), (-0.0001467, 0.05201, 0.01249), (-0.0001467, -0.0583, 0.01156), (0.006085, 0.05201, 0.005899), (0.01046, -0.0583, 0.005436), (0.006085, 0.05201, -0.007279), (0.01046, -0.0583, -0.006816), (-0.0001467, 0.05201, -0.01387), (-0.0001467, -0.0583, -0.01294), (-0.006379, 0.05201, -0.007279), (-0.01076, -0.0583, -0.006816), (-0.006379, 0.05201, 0.005899), (-0.01076, -0.0583, 0.005436)], [], [(0, 4, 5, 1), (1, 5, 6, 2), (2, 6, 7, 3), (0, 3, 7, 4), (4, 8, 9, 5), (5, 9, 10, 6), (6, 10, 11, 7), (7, 11, 8, 4), (8, 12, 13, 9), (9, 13, 14, 10), (10, 14, 15, 11), (11, 15, 12, 8), (12, 16, 17, 13), (13, 17, 18, 14), (14, 18, 19, 15), (15, 19, 16, 12), (16, 20, 21, 17), (17, 21, 22, 18), (18, 22, 23, 19), (19, 23, 20, 16), (20, 0, 1, 21), (21, 1, 2, 22), (22, 2, 3, 23), (23, 3, 0, 20), (32, 28, 24, 29), (26, 36, 33), (30, 31, 29, 24), (25, 27, 31, 30), (36, 26, 34), (36, 32, 29, 33), (34, 27, 32, 36), (27, 25, 28, 32), (28, 25, 30), (24, 28, 30), (34, 26, 35), (33, 35, 26), (27, 34, 35, 31), (31, 35, 33, 29), (37, 38, 40, 39), (39, 40, 42, 41), (41, 42, 44, 43), (43, 44, 46, 45), (40, 38, 48, 46, 44, 42), (45, 46, 48, 47), (47, 48, 38, 37), (37, 39, 41, 43, 45, 47), (49, 50, 52, 51), (51, 52, 54, 53), (53, 54, 56, 55), (55, 56, 58, 57), (52, 50, 60, 58, 56, 54), (57, 58, 60, 59), (59, 60, 50, 49), (49, 51, 53, 55, 57, 59)])
me_sword.polygons.foreach_set('material_index', [2, 2, 2, 2, 2, 2, 2, 2, 2, 2, 2, 2, 2, 2, 2, 2, 2, 2, 2, 2, 2, 2, 2, 2, 0, 0, 0, 0, 0, 0, 0, 0, 0, 0, 0, 0, 0, 0, 1, 1, 1, 1, 1, 1, 1, 1, 1, 1, 1, 1, 1, 1, 1, 1])
_uv = me_sword.uv_layers.new(name='UVMap')
_uv.uv.foreach_set('vector', [0.6569, 0.2118, 0.6569, 0.2357, 0.6307, 0.2282, 0.6307, 0.2118, 0.614, 0.1714, 0.6427, 0.155, 0.6569, 0.1627, 0.6414, 0.1716, 0.7414, 0.2126, 0.7414, 0.2215, 0.7151, 0.229, 0.7151, 0.2126, 0.912, 0.1309, 0.9424, 0.1309, 0.9706, 0.1473, 0.9531, 0.1548, 0.7151, 0.2842, 0.7151, 0.2566, 0.7414, 0.2609, 0.7414, 0.2799, 0.9724, 0.0379, 0.9724, 0.05685, 0.9462, 0.05252, 0.9462, 0.04223, 0.9363, 0.311, 0.9363, 0.3007, 0.9625, 0.2964, 0.9625, 0.3154, 0.912, 0.2151, 0.912, 0.1961, 0.9382, 0.1918, 0.9382, 0.2194, 0.9617, 0.2194, 0.9617, 0.247, 0.9382, 0.2423, 0.9382, 0.2234, 0.7855, 0.3194, 0.7855, 0.303, 0.8117, 0.303, 0.8117, 0.3119, 0.9097, 0.3116, 0.9097, 0.3013, 0.9363, 0.2964, 0.9363, 0.3153, 0.6307, 0.2521, 0.6307, 0.2357, 0.6569, 0.2357, 0.6569, 0.2596, 0.7414, 0.2842, 0.7414, 0.3118, 0.7174, 0.3075, 0.7174, 0.2886, 0.7839, 0.303, 0.7839, 0.3194, 0.7576, 0.3119, 0.7576, 0.303, 0.9462, 0.1003, 0.9462, 0.09003, 0.9725, 0.08644, 0.9725, 0.1053, 0.9382, 0.2194, 0.9382, 0.203, 0.9644, 0.1955, 0.9644, 0.2194, 0.7414, 0.229, 0.7414, 0.2566, 0.7151, 0.2523, 0.7151, 0.2333, 0.9462, 0.01895, 0.9462, 0.0, 0.9724, 0.00433, 0.9724, 0.01462, 0.9724, 0.02328, 0.9724, 0.03357, 0.9462, 0.0379, 0.9462, 0.01895, 0.912, 0.2427, 0.912, 0.2237, 0.9382, 0.2194, 0.9382, 0.247, 0.6569, 0.1878, 0.6569, 0.2118, 0.6307, 0.2118, 0.6307, 0.1953, 0.6427, 0.1878, 0.614, 0.1714, 0.6414, 0.1716, 0.6569, 0.1805, 0.7414, 0.2037, 0.7414, 0.2126, 0.7151, 0.2126, 0.7151, 0.1962, 0.9706, 0.1145, 0.9424, 0.1309, 0.912, 0.1309, 0.9531, 0.1069, 0.4311, 0.5404, 0.4367, 1.0, 0.2865, 1.0, 0.3092, 0.5405, 0.4227, 0.0, 0.4264, 0.08534, 0.3616, 0.08637, 0.1456, 1.0, 0.1555, 0.5405, 0.2719, 0.5405, 0.2865, 1.0, 0.0, 0.9993, 0.03612, 0.54, 0.1555, 0.5405, 0.1456, 1.0, 0.4264, 0.08534, 0.4227, 0.0, 0.4846, 0.08623, 0.4264, 0.08534, 0.4311, 0.5404, 0.3092, 0.5405, 0.3616, 0.08637, 0.4846, 0.08623, 0.5415, 0.5402, 0.4311, 0.5404, 0.4264, 0.08534, 0.5415, 0.5402, 0.5689, 0.9997, 0.4367, 1.0, 0.4311, 0.5404, 0.8117, 0.1572, 0.7151, 0.1962, 0.7151, 0.1458, 0.8117, 0.1069, 0.8117, 0.1572, 0.7151, 0.1458, 0.1022, 0.08615, 0.1666, 0.0, 0.1655, 0.08539, 0.227, 0.08643, 0.1655, 0.08539, 0.1666, 0.0, 0.03612, 0.54, 0.1022, 0.08615, 0.1655, 0.08539, 0.1555, 0.5405, 0.1555, 0.5405, 0.1655, 0.08539, 0.227, 0.08643, 0.2719, 0.5405, 0.8339, 0.1069, 0.8339, 0.0, 0.8921, 1.047e-08, 0.8921, 0.1069, 0.8117, 0.1962, 0.8117, 0.303, 0.7576, 0.303, 0.7576, 0.1962, 0.7756, 5.235e-09, 0.7756, 0.1069, 0.7174, 0.1069, 0.7174, 0.0, 0.7174, 0.0, 0.7174, 0.1069, 0.6592, 0.1069, 0.6592, 5.235e-09, 0.9097, 0.2695, 0.9097, 0.2907, 0.8607, 0.3044, 0.8117, 0.2969, 0.8117, 0.2757, 0.8607, 0.262, 0.8921, 0.1053, 0.8921, 0.0, 0.9462, 3.145e-05, 0.9462, 0.1053, 0.8339, 0.0, 0.8339, 0.1069, 0.7756, 0.1069, 0.7756, 5.235e-09, 0.7151, 0.2755, 0.7151, 0.2967, 0.6661, 0.3042, 0.6171, 0.2905, 0.6171, 0.2693, 0.6661, 0.2618, 0.8669, 0.262, 0.8669, 0.1069, 0.912, 0.1069, 0.8934, 0.262, 0.6592, 0.2618, 0.6624, 0.1069, 0.7144, 0.1069, 0.7151, 0.2618, 0.6405, 0.0, 0.6592, 0.155, 0.614, 0.155, 0.614, 0.0, 0.614, 0.0, 0.614, 0.155, 0.5689, 0.155, 0.5875, 0.0, 0.9549, 0.2964, 0.9097, 0.2878, 0.9097, 0.2706, 0.9549, 0.262, 1.0, 0.2706, 1.0, 0.2878, 0.8117, 0.262, 0.8156, 0.107, 0.8669, 0.1069, 0.8669, 0.2619, 0.5875, 0.3101, 0.5689, 0.155, 0.614, 0.155, 0.614, 0.3101, 0.9385, 0.1918, 0.912, 0.1825, 0.912, 0.164, 0.9385, 0.1548, 0.965, 0.164, 0.965, 0.1825])
me_sword.materials.append(mat_bronze)
me_sword.materials.append(mat_wood)
me_sword.materials.append(mat_copper)
me_sword.use_remesh_preserve_volume = False
me_sword.use_remesh_preserve_attributes = False
me_sword.use_mirror_vertex_groups = False
me_sword.update()
arm_armature = bpy.data.armatures.new('Armature')  # bones are not reproduced

# ---- objects
ob_armature = bpy.data.objects.new('Armature', arm_armature)
ob_mesh = bpy.data.objects.new('Mesh', me_mesh)
ob_sword = bpy.data.objects.new('Sword', me_sword)

# ---- transforms, parenting, visibility, modifiers, constraints
ob_armature.location = (0.0, 0.0, 0.0)
ob_armature.show_in_front = True
ob_armature.lineart.crease_threshold = 0.0
ob_mesh.parent = ob_armature
ob_mesh.location = (0.0, 0.0, 0.0)
ob_mesh.lineart.crease_threshold = 0.0
_vg = ob_mesh.vertex_groups.new(name='Torso')
for _i, _w in zip([0, 1, 2, 3, 4, 5, 6, 7, 8, 9, 10, 11, 12, 13, 14, 15, 16, 17, 18, 19, 20, 21, 22, 23, 24, 25, 26, 27, 28, 29, 30, 31, 32, 33, 34, 35, 36, 37, 38, 39, 40, 41, 42, 43, 44, 45, 46, 47, 48, 49, 50, 51, 52, 53, 54, 55, 56, 57, 58, 59, 60, 61, 62, 63, 64, 65, 66, 67, 68, 69, 70, 71, 72, 73, 74, 75, 76, 77, 78, 79, 80, 81, 82, 83, 84, 85, 86, 87, 88, 89, 90, 91, 92, 93, 94, 95, 96, 97], [1.0, 0.9991, 0.9855, 0.9999, 1.0, 0.9991, 0.9897, 0.9999, 0.9937, 0.9998, 0.9995, 0.9449, 0.9999, 0.9996, 0.9882, 0.9999, 0.9953, 0.9856, 0.9991, 1.0, 0.9999, 0.9817, 0.9941, 0.9997, 0.9995, 0.9994, 0.998, 0.9999, 0.9973, 1.0, 0.9999, 0.998, 0.9869, 0.9997, 0.9763, 0.9892, 0.9991, 1.0, 0.9625, 0.9996, 0.9999, 0.9767, 0.9999, 0.9999, 0.9891, 0.9999, 0.9983, 1.0, 0.9991, 1.0, 0.9999, 0.9999, 0.9997, 0.9999, 0.9845, 0.9675, 1.0, 0.9871, 0.9684, 0.9979, 0.9947, 0.9938, 0.998, 0.9999, 0.9997, 0.9977, 0.9977, 0.9999, 0.9995, 0.9996, 0.9948, 0.9999, 0.995, 0.9995, 0.9999, 0.999, 0.958, 0.9999, 0.9999, 0.9975, 0.9993, 0.9999, 0.9983, 0.9979, 0.998, 0.9723, 0.9829, 1.0, 1.0, 0.9999, 0.9997, 0.9996, 0.9999, 0.989, 0.9648, 0.9876, 0.9978, 0.9966]): _vg.add([_i], _w, 'REPLACE')
_vg = ob_mesh.vertex_groups.new(name='Root')
for _i, _w in zip([0, 1, 2, 3, 4, 5, 6, 7, 8, 9, 10, 11, 12, 13, 14, 15, 16, 17, 18, 19, 20, 21, 22, 23, 24, 25, 26, 27, 28, 29, 30, 31, 32, 33, 34, 35, 36, 37, 38, 39, 40, 41, 42, 43, 44, 45, 46, 47, 48, 49, 50, 51, 52, 53, 54, 55, 56, 57, 58, 59, 60, 61, 62, 63, 64, 65, 66, 67, 68, 69, 70, 71, 72, 73, 74, 75, 76, 77, 78, 79, 80, 81, 82, 83, 84, 85, 86, 87, 88, 89, 90, 91, 92, 93, 94, 95, 96, 97], [1.0, 1.0, 0.983, 1.0, 1.0, 1.0, 0.9877, 1.0, 0.9845, 1.0, 0.9911, 0.938, 1.0, 0.9913, 0.9859, 1.0, 0.9864, 0.9835, 1.0, 1.0, 1.0, 0.9776, 0.9845, 0.9982, 0.9908, 0.9981, 0.9506, 1.0, 0.9956, 1.0, 1.0, 0.9963, 0.9845, 1.0, 0.9732, 0.9874, 1.0, 1.0, 0.9585, 1.0, 0.9536, 0.9733, 1.0, 0.9558, 0.987, 1.0, 0.9518, 1.0, 1.0, 1.0, 1.0, 1.0, 1.0, 1.0, 0.9817, 0.962, 1.0, 0.9849, 0.9647, 0.9478, 0.9852, 0.9842, 0.9976, 0.9833, 0.9956, 0.9931, 0.9959, 0.9516, 0.9908, 0.9909, 0.9942, 0.9826, 0.9902, 0.9952, 0.9726, 0.9704, 0.9546, 0.9529, 0.9518, 0.9957, 0.9727, 0.9749, 0.9975, 0.9483, 0.949, 0.9689, 0.9803, 1.0, 1.0, 1.0, 1.0, 1.0, 1.0, 0.9871, 0.961, 0.986, 0.9961, 0.9956]): _vg.add([_i], _w, 'REPLACE')
_vg = ob_mesh.vertex_groups.new(name='UpperArm.L')
_vg.add([174, 175, 176, 177, 178, 179, 180, 181, 182, 183], 1.0, 'REPLACE')
_vg = ob_mesh.vertex_groups.new(name='Forearm.L')
for _i, _w in zip([184, 185, 186, 187, 188, 189, 190, 191, 192, 193, 214, 215, 216, 217, 218, 219, 220, 221, 222, 223, 224, 225, 226, 227, 228, 229, 230, 231, 232, 233, 234, 235, 236, 237, 238, 239, 240, 241, 242, 243], [1.0, 1.0, 1.0, 1.0, 1.0, 1.0, 1.0, 1.0, 0.9989, 1.0, 1.0, 1.0, 1.0, 1.0, 1.0, 1.0, 1.0, 1.0, 0.9989, 1.0, 0.0, 0.0, 0.0, 0.0, 0.0, 0.0, 0.0, 0.0, 0.0, 0.0, 0.0, 0.0, 0.0, 0.0, 0.0, 0.0, 0.0, 0.0, 0.0, 0.0]): _vg.add([_i], _w, 'REPLACE')
_vg = ob_mesh.vertex_groups.new(name='UpperArm.R')
_vg.add([194, 195, 196, 197, 198, 199, 200, 201, 202, 203], 1.0, 'REPLACE')
_vg = ob_mesh.vertex_groups.new(name='Forearm.R')
for _i, _w in zip([204, 205, 206, 207, 208, 209, 210, 211, 212, 213, 234, 235, 236, 237, 238, 239, 240, 241, 242, 243], [1.0, 1.0, 0.9987, 1.0, 1.0, 1.0, 0.9936, 1.0, 0.9786, 1.0, 0.0, 0.0, 0.0, 0.0, 0.0, 0.0, 0.0, 0.0, 0.0, 0.0]): _vg.add([_i], _w, 'REPLACE')
_vg = ob_mesh.vertex_groups.new(name='Thigh.R')
for _i, _w in zip([0, 4, 11, 19, 29, 34, 37, 38, 41, 47, 49, 55, 56, 58, 76, 85, 87, 88, 94, 154, 155, 156, 157, 158, 159, 160, 161, 162, 163, 165, 166, 167, 169, 171, 173], [0.0, 0.0, 0.06189, 0.0, 0.0, 0.000537, 0.0, 0.02992, 0.002792, 0.0, 0.0, 0.02591, 0.0, 0.0173, 0.03938, 0.009082, 0.0, 0.0, 0.02489, 1.0, 1.0, 1.0, 1.0, 1.0, 1.0, 1.0, 1.0, 1.0, 1.0, 0.0, 0.0, 0.0, 0.0, 0.0, 0.0]): _vg.add([_i], _w, 'REPLACE')
_vg = ob_mesh.vertex_groups.new(name='Ankle.R')
for _i, _w in zip([156, 164, 165, 166, 167, 168, 169, 170, 171, 172, 173], [0.0, 0.9977, 1.0, 0.9971, 1.0, 0.9981, 1.0, 0.9981, 1.0, 0.997, 1.0]): _vg.add([_i], _w, 'REPLACE')
_vg = ob_mesh.vertex_groups.new(name='Thigh.L')
for _i, _w in zip([134, 135, 136, 137, 138, 139, 140, 141, 142, 143], [1.0, 1.0, 1.0, 1.0, 1.0, 1.0, 1.0, 1.0, 1.0, 1.0]): _vg.add([_i], _w, 'REPLACE')
_vg = ob_mesh.vertex_groups.new(name='Ankle.L')
_vg.add([144, 145, 146, 147, 148, 149, 150, 151, 152, 153], 1.0, 'REPLACE')
_vg = ob_mesh.vertex_groups.new(name='Neck')
for _i, _w in zip([1, 3, 5, 7, 9, 12, 15, 18, 20, 26, 27, 30, 33, 36, 39, 40, 42, 43, 45, 46, 48, 50, 51, 52, 53, 59, 67, 74, 75, 77, 78, 80, 83, 84, 89, 90, 91, 92, 98, 99, 100, 101, 102, 103, 104, 105, 106, 107], [0.1239, 0.1193, 0.1158, 0.1131, 0.3836, 0.1197, 0.2889, 0.1234, 0.9818, 0.04463, 0.1472, 0.1164, 0.1306, 0.1242, 0.1523, 0.04247, 0.12, 0.03808, 0.1274, 0.04267, 0.1196, 0.6258, 0.4597, 0.1999, 0.1948, 0.04988, 0.04636, 0.004627, 0.007242, 0.04372, 0.04596, 0.003096, 0.0489, 0.04775, 0.162, 0.1663, 0.1836, 0.1783, 0.9937, 0.8017, 0.986, 0.4192, 0.9932, 0.7977, 0.9969, 0.9088, 0.997, 0.9047]): _vg.add([_i], _w, 'REPLACE')
_vg = ob_mesh.vertex_groups.new(name='Head')
for _i, _w in zip([99, 101, 103, 105, 107, 108, 109, 110, 111, 112, 113, 114, 115, 116, 117, 118, 119, 120, 121, 122, 123, 124, 125, 126, 127, 128, 129, 130, 131, 132, 133], [0.1983, 0.5808, 0.2023, 0.09124, 0.09531, 1.0, 1.0, 1.0, 1.0, 1.0, 1.0, 1.0, 1.0, 1.0, 1.0, 1.0, 1.0, 1.0, 1.0, 1.0, 1.0, 1.0, 1.0, 1.0, 1.0, 1.0, 1.0, 1.0, 1.0, 1.0, 1.0]): _vg.add([_i], _w, 'REPLACE')
_vg = ob_mesh.vertex_groups.new(name='Hand.L')
for _i, _w in zip([192, 222, 224, 225, 226, 227, 228, 229, 230, 231, 232, 233], [0.00543, 0.00543, 1.0, 1.0, 1.0, 1.0, 1.0, 1.0, 1.0, 1.0, 1.0, 1.0]): _vg.add([_i], _w, 'REPLACE')
_vg = ob_mesh.vertex_groups.new(name='Hand.R')
for _i, _w in zip([204, 212, 234, 235, 236, 237, 238, 239, 240, 241, 242, 243], [0.000872, 0.00894, 1.0, 1.0, 1.0, 0.9984, 1.0, 1.0, 1.0, 1.0, 1.0, 1.0]): _vg.add([_i], _w, 'REPLACE')
_m = ob_mesh.modifiers.new('Smooth', 'SMOOTH')
_m.factor = 0.35
_m.iterations = 3
_m.vertex_group = 'Torso'
_m = ob_mesh.modifiers.new('Armature', 'ARMATURE')
_m.object = ob_armature
ob_sword.location = (0.001885, 0.03786, -0.001882)
ob_sword.rotation_euler = (0.04967, 1.521, -1.571)
ob_sword.lineart.crease_threshold = 0.0
_c = ob_sword.constraints.new('CHILD_OF'); _c.name = 'Child Of'
_c.target = ob_armature
_c.subtarget = 'Hand.R'
_c.set_inverse_pending = False

# ---- collection membership
col_collection_1.objects.link(ob_armature)
col_collection_1.objects.link(ob_mesh)
col_collection_1.objects.link(ob_sword)

# ---- scene / render settings (as saved in the file)
scene.frame_start = 1; scene.frame_end = 16; scene.frame_set(1)
scene.render.engine = 'BLENDER_EEVEE_NEXT'
scene.render.resolution_percentage = 50
scene.render.dither_intensity = 0.0
scene.cycles.use_denoising = False
scene.cycles.samples = 128
scene.cycles.sampling_pattern = 'TABULATED_SOBOL'
scene.cycles.light_sampling_threshold = 0.0
scene.cycles.use_adaptive_sampling = False
scene.cycles.use_light_tree = False
scene.cycles.blur_glossy = 0.0
scene.cycles.sample_clamp_indirect = 0.0
scene.view_settings.view_transform = 'Standard'
bpy.context.view_layer.update()

# ---- added for rendering (the .blend has no active camera and no usable light): camera, sun
cam_auto = bpy.data.cameras.new('AutoCamera')
cam_auto.lens = 50.0
cam_auto.sensor_width = 36.0
cam_auto.clip_end = 1000.0
ob_auto_camera = bpy.data.objects.new('AutoCamera', cam_auto)
scene.collection.objects.link(ob_auto_camera)
ob_auto_camera.location = (2.06483, -2.81937, 2.6112)
ob_auto_camera.rotation_euler = (1.09748, -7.21219e-08, 0.694738)
scene.camera = ob_auto_camera
light_auto_sun = bpy.data.lights.new('AutoSun', 'SUN')
light_auto_sun.energy = 3.0
light_auto_sun.angle = 0.0523599
ob_auto_sun = bpy.data.objects.new('AutoSun', light_auto_sun)
scene.collection.objects.link(ob_auto_sun)
ob_auto_sun.rotation_euler = (0.872665, 0.174533, 0.523599)
bpy.context.view_layer.update()
